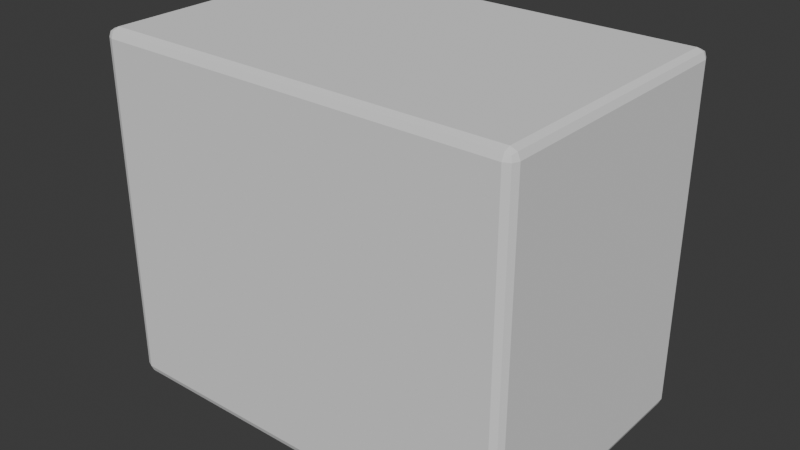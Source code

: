 # Source: cover_crate.blend  (saved by Blender 5.2.45; exported with 4.5.12 LTS)
import bpy
from mathutils import Matrix  # noqa: F401  (used for matrix-valued properties, if any)

bpy.ops.wm.read_factory_settings(use_empty=True)
scene = bpy.context.scene
scene.name = 'Scene'

# ---- collections
col_collection = bpy.data.collections.new('Collection'); scene.collection.children.link(col_collection)

# ---- world
world_world = bpy.data.worlds.new('World'); scene.world = world_world
world_world.use_nodes = True; world_world.node_tree.nodes.clear()
_N = world_world.node_tree.nodes; _L = world_world.node_tree.links
n0 = _N.new('ShaderNodeOutputWorld'); n0.name = 'World Output'; n0.location = (200, 100)
n1 = _N.new('ShaderNodeBackground'); n1.name = 'Background'; n1.location = (-200, 100)
n1.inputs[0].default_value = (0.05088, 0.05088, 0.05088, 1.0)
_L.new(n1.outputs[0], n0.inputs[0])
n0.is_active_output = True
world_world.color = (0.05088, 0.05088, 0.05088)
world_world.sun_shadow_jitter_overblur = 0.0

# ---- meshes
me_cube_001 = bpy.data.meshes.new('Cube.001')
me_cube_001.from_pydata([(-0.6, -0.4, -0.5), (-0.6, -0.4, 0.5), (-0.6, 0.4, -0.5), (-0.6, 0.4, 0.5), (0.6, -0.4, -0.5), (0.6, -0.4, 0.5), (0.6, 0.4, -0.5), (0.6, 0.4, 0.5)], [], [(0, 1, 3, 2), (2, 3, 7, 6), (6, 7, 5, 4), (4, 5, 1, 0), (2, 6, 4, 0), (7, 3, 1, 5)])
_uv = me_cube_001.uv_layers.new(name='UVMap')
_uv.uv.foreach_set('vector', [0.375, 0.0, 0.625, 0.0, 0.625, 0.25, 0.375, 0.25, 0.375, 0.25, 0.625, 0.25, 0.625, 0.5, 0.375, 0.5, 0.375, 0.5, 0.625, 0.5, 0.625, 0.75, 0.375, 0.75, 0.375, 0.75, 0.625, 0.75, 0.625, 1.0, 0.375, 1.0, 0.125, 0.5, 0.375, 0.5, 0.375, 0.75, 0.125, 0.75, 0.625, 0.5, 0.875, 0.5, 0.875, 0.75, 0.625, 0.75])
me_cube_001.update()

# ---- objects
ob_sm_covercrate_prototype = bpy.data.objects.new('SM_CoverCrate_Prototype', me_cube_001)

# ---- transforms, parenting, visibility, modifiers, constraints
ob_sm_covercrate_prototype.location = (0.0, 0.0, 0.5)
_m = ob_sm_covercrate_prototype.modifiers.new('Soft edges', 'BEVEL')
_m.width = 0.025
_m.width_pct = 0.025
_m.segments = 2

# ---- collection membership
col_collection.objects.link(ob_sm_covercrate_prototype)

# ---- scene / render settings (as saved in the file)
scene.frame_start = 1; scene.frame_end = 250; scene.frame_set(1)
scene.render.engine = 'BLENDER_EEVEE_NEXT'
scene.render.bake_bias = 0.0
scene.render.bake_samples = 0
scene.render.compositor_device = 'GPU'
scene.eevee.use_volume_custom_range = False
scene.eevee.fast_gi_thickness_near = 0.1
scene.eevee.fast_gi_thickness_far = 0.0
scene.eevee.ray_tracing_options.screen_trace_thickness = 0.1
bpy.context.view_layer.update()

# ---- added for rendering (the .blend has no active camera and no usable light): camera, sun
cam_auto = bpy.data.cameras.new('AutoCamera')
cam_auto.lens = 50.0
cam_auto.sensor_width = 36.0
cam_auto.clip_end = 1000.0
ob_auto_camera = bpy.data.objects.new('AutoCamera', cam_auto)
scene.collection.objects.link(ob_auto_camera)
ob_auto_camera.location = (1.62376, -1.94852, 1.79901)
ob_auto_camera.rotation_euler = (1.09748, -7.21219e-08, 0.694738)
scene.camera = ob_auto_camera
light_auto_sun = bpy.data.lights.new('AutoSun', 'SUN')
light_auto_sun.energy = 3.0
light_auto_sun.angle = 0.0523599
ob_auto_sun = bpy.data.objects.new('AutoSun', light_auto_sun)
scene.collection.objects.link(ob_auto_sun)
ob_auto_sun.rotation_euler = (0.872665, 0.174533, 0.523599)
bpy.context.view_layer.update()

